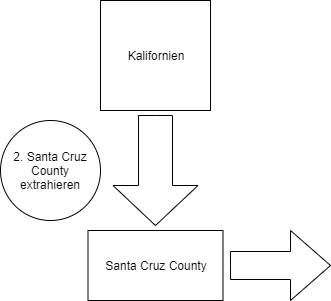

The diagram above was exported from draw.io. Its source (the exported page's mxGraphModel, read from the mxfile embedded in the PNG):
<mxGraphModel dx="1683" dy="789" grid="1" gridSize="10" guides="1" tooltips="1" connect="1" arrows="1" fold="1" page="1" pageScale="1" pageWidth="827" pageHeight="1169" math="0" shadow="0">
  <root>
    <mxCell id="0" />
    <mxCell id="1" parent="0" />
    <mxCell id="zXhUwyvettWpVt2Hiprg-1" value="2. Santa Cruz County extrahieren" style="ellipse;whiteSpace=wrap;html=1;aspect=fixed;" vertex="1" parent="1">
      <mxGeometry x="180" y="140" width="100" height="100" as="geometry" />
    </mxCell>
    <mxCell id="zXhUwyvettWpVt2Hiprg-2" value="Kalifornien" style="whiteSpace=wrap;html=1;aspect=fixed;" vertex="1" parent="1">
      <mxGeometry x="280" y="20" width="110" height="110" as="geometry" />
    </mxCell>
    <mxCell id="zXhUwyvettWpVt2Hiprg-3" value="" style="html=1;shadow=0;dashed=0;align=center;verticalAlign=middle;shape=mxgraph.arrows2.arrow;dy=0.6;dx=40;direction=south;notch=0;" vertex="1" parent="1">
      <mxGeometry x="292.5" y="135" width="85" height="110" as="geometry" />
    </mxCell>
    <mxCell id="zXhUwyvettWpVt2Hiprg-4" value="Santa Cruz County" style="rounded=0;whiteSpace=wrap;html=1;" vertex="1" parent="1">
      <mxGeometry x="267.5" y="250" width="135" height="70" as="geometry" />
    </mxCell>
    <mxCell id="zXhUwyvettWpVt2Hiprg-5" value="" style="html=1;shadow=0;dashed=0;align=center;verticalAlign=middle;shape=mxgraph.arrows2.arrow;dy=0.6;dx=40;notch=0;" vertex="1" parent="1">
      <mxGeometry x="410" y="250" width="100" height="70" as="geometry" />
    </mxCell>
  </root>
</mxGraphModel>